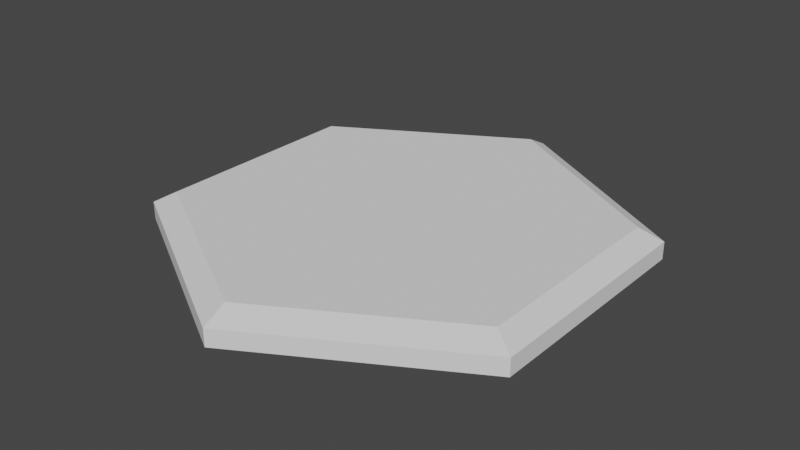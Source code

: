 # Source: ground_hex.blend  (saved by Blender 3.3.6; exported with 4.5.12 LTS)
import bpy
from mathutils import Matrix  # noqa: F401  (used for matrix-valued properties, if any)

bpy.ops.wm.read_factory_settings(use_empty=True)
scene = bpy.context.scene
scene.name = 'Scene'

# ---- collections
col_collection = bpy.data.collections.new('Collection'); scene.collection.children.link(col_collection)

# ---- world
world_world = bpy.data.worlds.new('World'); scene.world = world_world
world_world.use_nodes = True; world_world.node_tree.nodes.clear()
_N = world_world.node_tree.nodes; _L = world_world.node_tree.links
n0 = _N.new('ShaderNodeOutputWorld'); n0.name = 'World Output'; n0.location = (300, 300)
n1 = _N.new('ShaderNodeBackground'); n1.name = 'Background'; n1.location = (10, 300)
n1.inputs[0].default_value = (0.05088, 0.05088, 0.05088, 1.0)
_L.new(n1.outputs[0], n0.inputs[0])
n0.is_active_output = True
world_world.color = (0.05088, 0.05088, 0.05088)
world_world.use_sun_shadow = False
world_world.sun_shadow_jitter_overblur = 0.0

# ---- meshes
me_circle = bpy.data.meshes.new('Circle')
me_circle.from_pydata([(0.0, 1.0, 0.0), (-0.866, 0.5, 0.0), (-0.866, -0.5, 0.0), (0.0, -1.0, 0.0), (0.866, -0.5, 0.0), (0.866, 0.5, 0.0), (-0.8005, 0.4715, 0.1141), (-0.8005, -0.4329, 0.1141), (-0.01727, -0.8852, 0.1141), (0.766, -0.4329, 0.1141), (0.766, 0.4715, 0.1141), (-0.01727, 0.9237, 0.1141), (0.866, 0.5, 0.0741), (0.866, -0.5, 0.0741), (0.0, -1.0, 0.0741), (-0.866, -0.5, 0.0741), (0.0, 1.0, 0.0741), (-0.866, 0.5, 0.0741)], [], [(1, 2, 3, 4, 5, 0), (6, 11, 10, 9, 8, 7), (16, 12, 10, 11), (14, 15, 7, 8), (15, 17, 6, 7), (3, 2, 15, 14), (12, 13, 9, 10), (13, 14, 8, 9), (17, 16, 11, 6), (2, 1, 17, 15), (1, 0, 16, 17), (4, 3, 14, 13), (5, 4, 13, 12), (0, 5, 12, 16)])
_uv = me_circle.uv_layers.new(name='UVMap')
_uv.uv.foreach_set('vector', [0.0, 0.0, 0.0, 0.0, 0.0, 0.0, 0.0, 0.0, 0.0, 0.0, 0.0, 0.0, 0.0, 0.0, 0.0, 0.0, 0.0, 0.0, 0.0, 0.0, 0.0, 0.0, 0.0, 0.0, 0.0, 0.0, 0.0, 0.0, 0.0, 0.0, 0.0, 0.0, 0.0, 0.0, 0.0, 0.0, 0.0, 0.0, 0.0, 0.0, 0.0, 0.0, 0.0, 0.0, 0.0, 0.0, 0.0, 0.0, 0.0, 0.0, 0.0, 0.0, 0.0, 0.0, 0.0, 0.0, 0.0, 0.0, 0.0, 0.0, 0.0, 0.0, 0.0, 0.0, 0.0, 0.0, 0.0, 0.0, 0.0, 0.0, 0.0, 0.0, 0.0, 0.0, 0.0, 0.0, 0.0, 0.0, 0.0, 0.0, 0.0, 0.0, 0.0, 0.0, 0.0, 0.0, 0.0, 0.0, 0.0, 0.0, 0.0, 0.0, 0.0, 0.0, 0.0, 0.0, 0.0, 0.0, 0.0, 0.0, 0.0, 0.0, 0.0, 0.0, 0.0, 0.0, 0.0, 0.0, 0.0, 0.0, 0.0, 0.0, 0.0, 0.0, 0.0, 0.0, 0.0, 0.0, 0.0, 0.0])
me_circle.update()

# ---- objects
ob_circle = bpy.data.objects.new('Circle', me_circle)

# ---- transforms, parenting, visibility, modifiers, constraints
ob_circle.location = (0.0, 0.0, 0.0)

# ---- collection membership
col_collection.objects.link(ob_circle)

# ---- scene / render settings (as saved in the file)
scene.frame_start = 1; scene.frame_end = 250; scene.frame_set(1)
scene.render.engine = 'BLENDER_EEVEE_NEXT'
scene.cycles.sampling_pattern = 'TABULATED_SOBOL'
scene.cycles.use_light_tree = False
scene.view_settings.view_transform = 'Filmic'
bpy.context.view_layer.update()

# ---- added for rendering (the .blend has no active camera and no usable light): camera, sun
cam_auto = bpy.data.cameras.new('AutoCamera')
cam_auto.lens = 50.0
cam_auto.sensor_width = 36.0
cam_auto.clip_end = 1000.0
ob_auto_camera = bpy.data.objects.new('AutoCamera', cam_auto)
scene.collection.objects.link(ob_auto_camera)
ob_auto_camera.location = (2.45019, -2.94023, 2.01722)
ob_auto_camera.rotation_euler = (1.09748, -7.21219e-08, 0.694738)
scene.camera = ob_auto_camera
light_auto_sun = bpy.data.lights.new('AutoSun', 'SUN')
light_auto_sun.energy = 3.0
light_auto_sun.angle = 0.0523599
ob_auto_sun = bpy.data.objects.new('AutoSun', light_auto_sun)
scene.collection.objects.link(ob_auto_sun)
ob_auto_sun.rotation_euler = (0.872665, 0.174533, 0.523599)
bpy.context.view_layer.update()
